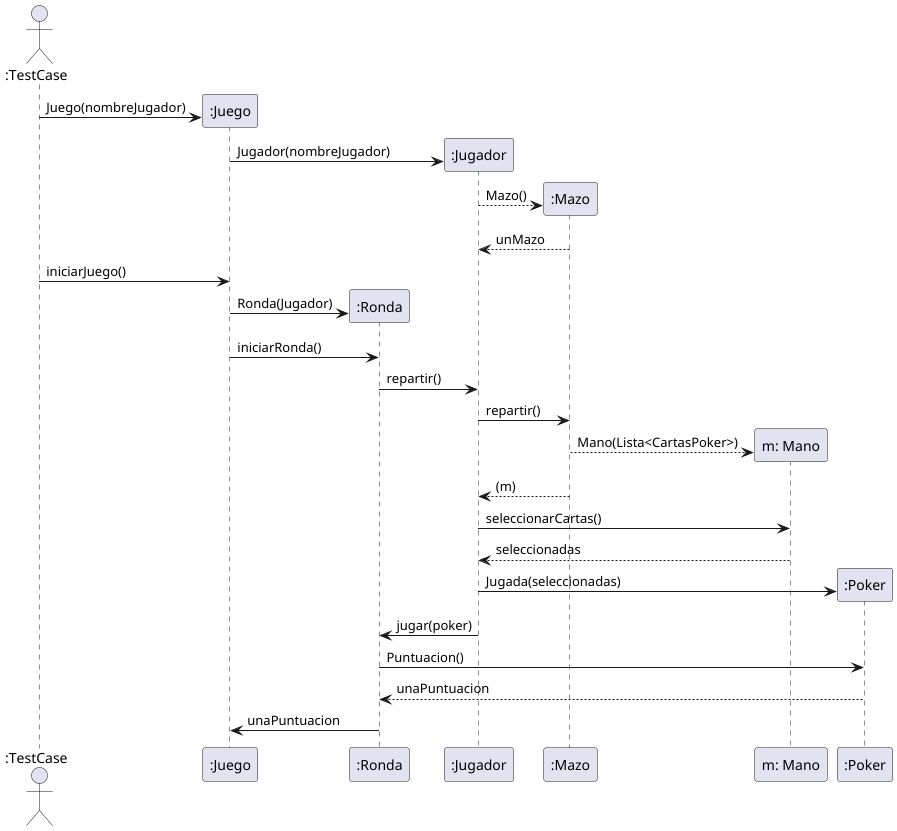

The diagram above was rendered by PlantUML. Its source (embedded in the PNG):
@startuml
'https://plantuml.com/sequence-diagram

actor ":TestCase" as user
participant ":Juego" as juego
participant ":Ronda" as ronda
participant ":Jugador" as jugador
participant ":Mazo" as mazo
participant "m: Mano" as mano

user -> juego**: Juego(nombreJugador)
juego -> jugador**: Jugador(nombreJugador)
jugador --> mazo **: Mazo()
mazo --> jugador: unMazo
user -> juego: iniciarJuego()

juego -> ronda**: Ronda(Jugador)
juego -> ronda: iniciarRonda()
ronda -> jugador: repartir()
jugador -> mazo: repartir()
mazo --> mano**: Mano(Lista<CartasPoker>)
mazo --> jugador:(m)

jugador -> mano: seleccionarCartas()
mano --> jugador: seleccionadas
jugador -> ":Poker" as jugada**: Jugada(seleccionadas)
jugador -> ronda: jugar(poker)

ronda -> jugada: Puntuacion()
jugada --> ronda: unaPuntuacion

ronda -> juego: unaPuntuacion
@enduml